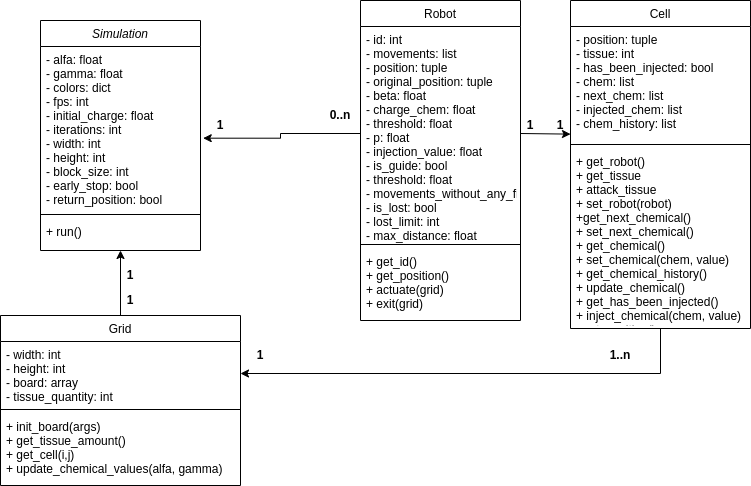

The diagram above was exported from draw.io. Its source (the exported page's mxGraphModel, read from the mxfile embedded in the PNG):
<mxGraphModel dx="1038" dy="620" grid="1" gridSize="10" guides="1" tooltips="1" connect="1" arrows="1" fold="1" page="1" pageScale="1" pageWidth="827" pageHeight="1169" math="0" shadow="0">
  <root>
    <mxCell id="WIyWlLk6GJQsqaUBKTNV-0" />
    <mxCell id="WIyWlLk6GJQsqaUBKTNV-1" parent="WIyWlLk6GJQsqaUBKTNV-0" />
    <mxCell id="zkfFHV4jXpPFQw0GAbJ--0" value="Simulation" style="swimlane;fontStyle=2;align=center;verticalAlign=top;childLayout=stackLayout;horizontal=1;startSize=26;horizontalStack=0;resizeParent=1;resizeLast=0;collapsible=1;marginBottom=0;rounded=0;shadow=0;strokeWidth=1;" parent="WIyWlLk6GJQsqaUBKTNV-1" vertex="1">
      <mxGeometry x="220" y="120" width="160" height="230" as="geometry">
        <mxRectangle x="230" y="140" width="160" height="26" as="alternateBounds" />
      </mxGeometry>
    </mxCell>
    <mxCell id="zkfFHV4jXpPFQw0GAbJ--1" value="- alfa: float&#10;- gamma: float&#10;- colors: dict&#10;- fps: int&#10;- initial_charge: float&#10;- iterations: int&#10;- width: int&#10;- height: int&#10;- block_size: int&#10;- early_stop: bool&#10;- return_position: bool&#10;" style="text;align=left;verticalAlign=top;spacingLeft=4;spacingRight=4;overflow=hidden;rotatable=0;points=[[0,0.5],[1,0.5]];portConstraint=eastwest;" parent="zkfFHV4jXpPFQw0GAbJ--0" vertex="1">
      <mxGeometry y="26" width="160" height="164" as="geometry" />
    </mxCell>
    <mxCell id="2jpOWe9L-PnIrEZ5hPEk-0" value="" style="line;html=1;strokeWidth=1;align=left;verticalAlign=middle;spacingTop=-1;spacingLeft=3;spacingRight=3;rotatable=0;labelPosition=right;points=[];portConstraint=eastwest;" vertex="1" parent="zkfFHV4jXpPFQw0GAbJ--0">
      <mxGeometry y="190" width="160" height="8" as="geometry" />
    </mxCell>
    <mxCell id="2jpOWe9L-PnIrEZ5hPEk-1" value="+ run()" style="text;align=left;verticalAlign=top;spacingLeft=4;spacingRight=4;overflow=hidden;rotatable=0;points=[[0,0.5],[1,0.5]];portConstraint=eastwest;" vertex="1" parent="zkfFHV4jXpPFQw0GAbJ--0">
      <mxGeometry y="198" width="160" height="32" as="geometry" />
    </mxCell>
    <mxCell id="zkfFHV4jXpPFQw0GAbJ--6" value="Cell" style="swimlane;fontStyle=0;align=center;verticalAlign=top;childLayout=stackLayout;horizontal=1;startSize=26;horizontalStack=0;resizeParent=1;resizeLast=0;collapsible=1;marginBottom=0;rounded=0;shadow=0;strokeWidth=1;" parent="WIyWlLk6GJQsqaUBKTNV-1" vertex="1">
      <mxGeometry x="750" y="100" width="180" height="328" as="geometry">
        <mxRectangle x="130" y="380" width="160" height="26" as="alternateBounds" />
      </mxGeometry>
    </mxCell>
    <mxCell id="zkfFHV4jXpPFQw0GAbJ--7" value="- position: tuple&#10;- tissue: int&#10;- has_been_injected: bool&#10;- chem: list&#10;- next_chem: list&#10;- injected_chem: list&#10;- chem_history: list" style="text;align=left;verticalAlign=top;spacingLeft=4;spacingRight=4;overflow=hidden;rotatable=0;points=[[0,0.5],[1,0.5]];portConstraint=eastwest;" parent="zkfFHV4jXpPFQw0GAbJ--6" vertex="1">
      <mxGeometry y="26" width="180" height="114" as="geometry" />
    </mxCell>
    <mxCell id="zkfFHV4jXpPFQw0GAbJ--9" value="" style="line;html=1;strokeWidth=1;align=left;verticalAlign=middle;spacingTop=-1;spacingLeft=3;spacingRight=3;rotatable=0;labelPosition=right;points=[];portConstraint=eastwest;" parent="zkfFHV4jXpPFQw0GAbJ--6" vertex="1">
      <mxGeometry y="140" width="180" height="8" as="geometry" />
    </mxCell>
    <mxCell id="zkfFHV4jXpPFQw0GAbJ--11" value="+ get_robot()&#10;+ get_tissue&#10;+ attack_tissue&#10;+ set_robot(robot)&#10;+get_next_chemical()&#10;+ set_next_chemical()&#10;+ get_chemical()&#10;+ set_chemical(chem, value)&#10;+ get_chemical_history()&#10;+ update_chemical()&#10;+ get_has_been_injected()&#10;+ inject_chemical(chem, value)&#10;+get_position()" style="text;align=left;verticalAlign=top;spacingLeft=4;spacingRight=4;overflow=hidden;rotatable=0;points=[[0,0.5],[1,0.5]];portConstraint=eastwest;" parent="zkfFHV4jXpPFQw0GAbJ--6" vertex="1">
      <mxGeometry y="148" width="180" height="172" as="geometry" />
    </mxCell>
    <mxCell id="zkfFHV4jXpPFQw0GAbJ--13" value="Grid" style="swimlane;fontStyle=0;align=center;verticalAlign=top;childLayout=stackLayout;horizontal=1;startSize=26;horizontalStack=0;resizeParent=1;resizeLast=0;collapsible=1;marginBottom=0;rounded=0;shadow=0;strokeWidth=1;" parent="WIyWlLk6GJQsqaUBKTNV-1" vertex="1">
      <mxGeometry x="180" y="415" width="240" height="170" as="geometry">
        <mxRectangle x="340" y="380" width="170" height="26" as="alternateBounds" />
      </mxGeometry>
    </mxCell>
    <mxCell id="zkfFHV4jXpPFQw0GAbJ--14" value="- width: int&#10;- height: int&#10;- board: array&#10;- tissue_quantity: int" style="text;align=left;verticalAlign=top;spacingLeft=4;spacingRight=4;overflow=hidden;rotatable=0;points=[[0,0.5],[1,0.5]];portConstraint=eastwest;" parent="zkfFHV4jXpPFQw0GAbJ--13" vertex="1">
      <mxGeometry y="26" width="240" height="64" as="geometry" />
    </mxCell>
    <mxCell id="zkfFHV4jXpPFQw0GAbJ--15" value="" style="line;html=1;strokeWidth=1;align=left;verticalAlign=middle;spacingTop=-1;spacingLeft=3;spacingRight=3;rotatable=0;labelPosition=right;points=[];portConstraint=eastwest;" parent="zkfFHV4jXpPFQw0GAbJ--13" vertex="1">
      <mxGeometry y="90" width="240" height="8" as="geometry" />
    </mxCell>
    <mxCell id="2jpOWe9L-PnIrEZ5hPEk-10" value="+ init_board(args)&#10;+ get_tissue_amount()&#10;+ get_cell(i,j)&#10;+ update_chemical_values(alfa, gamma)" style="text;align=left;verticalAlign=top;spacingLeft=4;spacingRight=4;overflow=hidden;rotatable=0;points=[[0,0.5],[1,0.5]];portConstraint=eastwest;" vertex="1" parent="zkfFHV4jXpPFQw0GAbJ--13">
      <mxGeometry y="98" width="240" height="64" as="geometry" />
    </mxCell>
    <mxCell id="zkfFHV4jXpPFQw0GAbJ--17" value="Robot" style="swimlane;fontStyle=0;align=center;verticalAlign=top;childLayout=stackLayout;horizontal=1;startSize=26;horizontalStack=0;resizeParent=1;resizeLast=0;collapsible=1;marginBottom=0;rounded=0;shadow=0;strokeWidth=1;" parent="WIyWlLk6GJQsqaUBKTNV-1" vertex="1">
      <mxGeometry x="540" y="100" width="160" height="320" as="geometry">
        <mxRectangle x="550" y="140" width="160" height="26" as="alternateBounds" />
      </mxGeometry>
    </mxCell>
    <mxCell id="zkfFHV4jXpPFQw0GAbJ--18" value="- id: int&#10;- movements: list&#10;- position: tuple&#10;- original_position: tuple&#10;- beta: float&#10;- charge_chem: float&#10;- threshold: float&#10;- p: float&#10;- injection_value: float&#10;- is_guide: bool&#10;- threshold: float&#10;- movements_without_any_find; int&#10;- is_lost: bool&#10;- lost_limit: int&#10;- max_distance: float" style="text;align=left;verticalAlign=top;spacingLeft=4;spacingRight=4;overflow=hidden;rotatable=0;points=[[0,0.5],[1,0.5]];portConstraint=eastwest;" parent="zkfFHV4jXpPFQw0GAbJ--17" vertex="1">
      <mxGeometry y="26" width="160" height="214" as="geometry" />
    </mxCell>
    <mxCell id="zkfFHV4jXpPFQw0GAbJ--23" value="" style="line;html=1;strokeWidth=1;align=left;verticalAlign=middle;spacingTop=-1;spacingLeft=3;spacingRight=3;rotatable=0;labelPosition=right;points=[];portConstraint=eastwest;" parent="zkfFHV4jXpPFQw0GAbJ--17" vertex="1">
      <mxGeometry y="240" width="160" height="8" as="geometry" />
    </mxCell>
    <mxCell id="zkfFHV4jXpPFQw0GAbJ--24" value="+ get_id()&#10;+ get_position()&#10;+ actuate(grid)&#10;+ exit(grid)" style="text;align=left;verticalAlign=top;spacingLeft=4;spacingRight=4;overflow=hidden;rotatable=0;points=[[0,0.5],[1,0.5]];portConstraint=eastwest;" parent="zkfFHV4jXpPFQw0GAbJ--17" vertex="1">
      <mxGeometry y="248" width="160" height="72" as="geometry" />
    </mxCell>
    <mxCell id="2jpOWe9L-PnIrEZ5hPEk-3" style="edgeStyle=orthogonalEdgeStyle;rounded=0;orthogonalLoop=1;jettySize=auto;html=1;entryX=1.017;entryY=0.559;entryDx=0;entryDy=0;entryPerimeter=0;startArrow=none;exitX=0;exitY=0.5;exitDx=0;exitDy=0;" edge="1" parent="WIyWlLk6GJQsqaUBKTNV-1" source="zkfFHV4jXpPFQw0GAbJ--18" target="zkfFHV4jXpPFQw0GAbJ--1">
      <mxGeometry relative="1" as="geometry">
        <mxPoint x="510" y="238" as="sourcePoint" />
        <Array as="points" />
      </mxGeometry>
    </mxCell>
    <mxCell id="2jpOWe9L-PnIrEZ5hPEk-8" value="&lt;b&gt;1&lt;/b&gt;" style="text;html=1;strokeColor=none;fillColor=none;align=center;verticalAlign=middle;whiteSpace=wrap;rounded=0;" vertex="1" parent="WIyWlLk6GJQsqaUBKTNV-1">
      <mxGeometry x="280" y="360" width="60" height="30" as="geometry" />
    </mxCell>
    <mxCell id="2jpOWe9L-PnIrEZ5hPEk-9" value="&lt;b&gt;1&lt;/b&gt;" style="text;html=1;strokeColor=none;fillColor=none;align=center;verticalAlign=middle;whiteSpace=wrap;rounded=0;" vertex="1" parent="WIyWlLk6GJQsqaUBKTNV-1">
      <mxGeometry x="280" y="385" width="60" height="30" as="geometry" />
    </mxCell>
    <mxCell id="2jpOWe9L-PnIrEZ5hPEk-11" value="" style="endArrow=classic;html=1;rounded=0;exitX=0.5;exitY=0;exitDx=0;exitDy=0;" edge="1" parent="WIyWlLk6GJQsqaUBKTNV-1" source="zkfFHV4jXpPFQw0GAbJ--13" target="2jpOWe9L-PnIrEZ5hPEk-1">
      <mxGeometry width="50" height="50" relative="1" as="geometry">
        <mxPoint x="390" y="400" as="sourcePoint" />
        <mxPoint x="440" y="350" as="targetPoint" />
      </mxGeometry>
    </mxCell>
    <mxCell id="2jpOWe9L-PnIrEZ5hPEk-12" value="" style="endArrow=classic;html=1;rounded=0;exitX=1;exitY=0.5;exitDx=0;exitDy=0;entryX=0;entryY=0.944;entryDx=0;entryDy=0;entryPerimeter=0;" edge="1" parent="WIyWlLk6GJQsqaUBKTNV-1" source="zkfFHV4jXpPFQw0GAbJ--18" target="zkfFHV4jXpPFQw0GAbJ--7">
      <mxGeometry width="50" height="50" relative="1" as="geometry">
        <mxPoint x="620" y="420" as="sourcePoint" />
        <mxPoint x="310" y="360" as="targetPoint" />
      </mxGeometry>
    </mxCell>
    <mxCell id="2jpOWe9L-PnIrEZ5hPEk-13" value="&lt;b&gt;1&lt;/b&gt;" style="text;html=1;strokeColor=none;fillColor=none;align=center;verticalAlign=middle;whiteSpace=wrap;rounded=0;" vertex="1" parent="WIyWlLk6GJQsqaUBKTNV-1">
      <mxGeometry x="680" y="210" width="60" height="30" as="geometry" />
    </mxCell>
    <mxCell id="2jpOWe9L-PnIrEZ5hPEk-14" value="&lt;b&gt;1&lt;/b&gt;" style="text;html=1;strokeColor=none;fillColor=none;align=center;verticalAlign=middle;whiteSpace=wrap;rounded=0;" vertex="1" parent="WIyWlLk6GJQsqaUBKTNV-1">
      <mxGeometry x="710" y="210" width="60" height="30" as="geometry" />
    </mxCell>
    <mxCell id="2jpOWe9L-PnIrEZ5hPEk-15" value="" style="endArrow=classic;html=1;rounded=0;exitX=0.5;exitY=1;exitDx=0;exitDy=0;entryX=1;entryY=0.5;entryDx=0;entryDy=0;" edge="1" parent="WIyWlLk6GJQsqaUBKTNV-1" source="zkfFHV4jXpPFQw0GAbJ--6" target="zkfFHV4jXpPFQw0GAbJ--14">
      <mxGeometry width="50" height="50" relative="1" as="geometry">
        <mxPoint x="390" y="400" as="sourcePoint" />
        <mxPoint x="440" y="350" as="targetPoint" />
        <Array as="points">
          <mxPoint x="840" y="473" />
        </Array>
      </mxGeometry>
    </mxCell>
    <mxCell id="2jpOWe9L-PnIrEZ5hPEk-16" value="&lt;b&gt;1&lt;/b&gt;" style="text;html=1;strokeColor=none;fillColor=none;align=center;verticalAlign=middle;whiteSpace=wrap;rounded=0;" vertex="1" parent="WIyWlLk6GJQsqaUBKTNV-1">
      <mxGeometry x="410" y="440" width="60" height="30" as="geometry" />
    </mxCell>
    <mxCell id="2jpOWe9L-PnIrEZ5hPEk-17" value="&lt;b&gt;1&lt;/b&gt;" style="text;html=1;strokeColor=none;fillColor=none;align=center;verticalAlign=middle;whiteSpace=wrap;rounded=0;" vertex="1" parent="WIyWlLk6GJQsqaUBKTNV-1">
      <mxGeometry x="370" y="210" width="60" height="30" as="geometry" />
    </mxCell>
    <mxCell id="2jpOWe9L-PnIrEZ5hPEk-18" value="&lt;b&gt;0..n&lt;/b&gt;" style="text;html=1;strokeColor=none;fillColor=none;align=center;verticalAlign=middle;whiteSpace=wrap;rounded=0;" vertex="1" parent="WIyWlLk6GJQsqaUBKTNV-1">
      <mxGeometry x="490" y="200" width="60" height="30" as="geometry" />
    </mxCell>
    <mxCell id="2jpOWe9L-PnIrEZ5hPEk-19" value="&lt;b&gt;1..n&lt;/b&gt;" style="text;html=1;strokeColor=none;fillColor=none;align=center;verticalAlign=middle;whiteSpace=wrap;rounded=0;" vertex="1" parent="WIyWlLk6GJQsqaUBKTNV-1">
      <mxGeometry x="770" y="440" width="60" height="30" as="geometry" />
    </mxCell>
  </root>
</mxGraphModel>